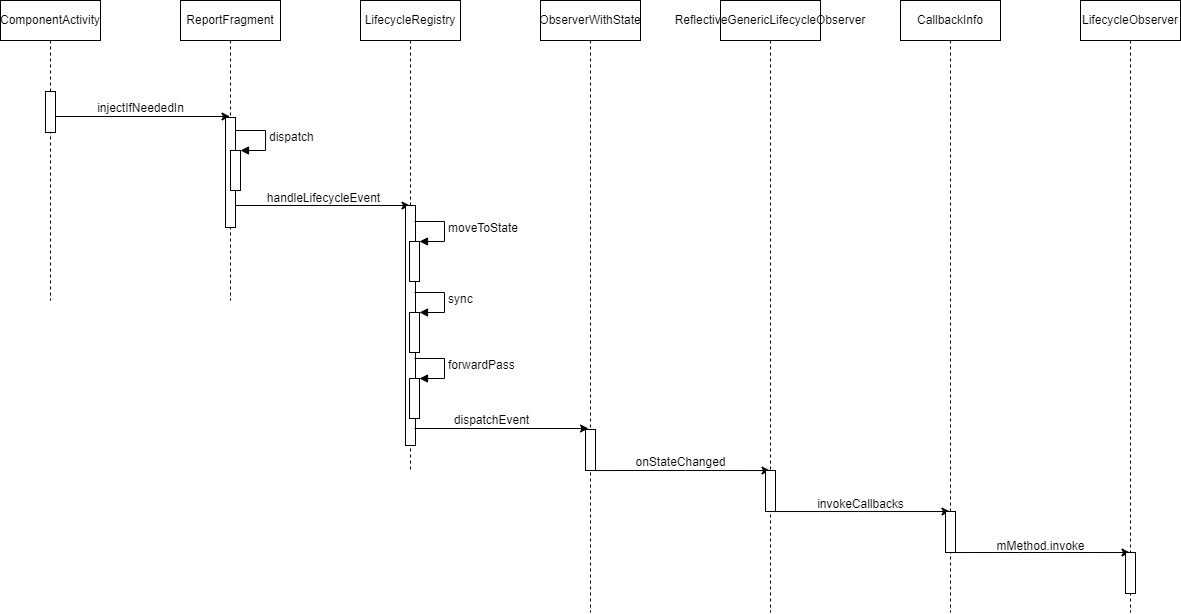

The diagram above was exported from draw.io. Its source (the exported page's mxGraphModel, read from the mxfile embedded in the PNG):
<mxGraphModel dx="317" dy="513" grid="0" gridSize="10" guides="1" tooltips="1" connect="1" arrows="1" fold="1" page="1" pageScale="1" pageWidth="827" pageHeight="1169" math="0" shadow="0">
  <root>
    <mxCell id="0" />
    <mxCell id="1" parent="0" />
    <mxCell id="iaiKP7brdeNrB2WMb9_K-4" value="" style="edgeStyle=orthogonalEdgeStyle;rounded=0;orthogonalLoop=1;jettySize=auto;html=1;" edge="1" parent="1">
      <mxGeometry relative="1" as="geometry">
        <mxPoint x="240.5" y="349" as="sourcePoint" />
        <mxPoint x="420.5" y="349" as="targetPoint" />
      </mxGeometry>
    </mxCell>
    <mxCell id="iaiKP7brdeNrB2WMb9_K-1" value="ComponentActivity" style="shape=umlLifeline;perimeter=lifelinePerimeter;whiteSpace=wrap;html=1;container=1;collapsible=0;recursiveResize=0;outlineConnect=0;" vertex="1" parent="1">
      <mxGeometry x="191" y="233" width="100" height="300" as="geometry" />
    </mxCell>
    <mxCell id="iaiKP7brdeNrB2WMb9_K-2" value="" style="html=1;points=[];perimeter=orthogonalPerimeter;" vertex="1" parent="iaiKP7brdeNrB2WMb9_K-1">
      <mxGeometry x="45" y="91" width="10" height="41" as="geometry" />
    </mxCell>
    <mxCell id="iaiKP7brdeNrB2WMb9_K-13" value="" style="edgeStyle=orthogonalEdgeStyle;rounded=0;orthogonalLoop=1;jettySize=auto;html=1;" edge="1" parent="1">
      <mxGeometry relative="1" as="geometry">
        <mxPoint x="420.5" y="438" as="sourcePoint" />
        <mxPoint x="600.5" y="438" as="targetPoint" />
      </mxGeometry>
    </mxCell>
    <mxCell id="iaiKP7brdeNrB2WMb9_K-3" value="ReportFragment" style="shape=umlLifeline;perimeter=lifelinePerimeter;whiteSpace=wrap;html=1;container=1;collapsible=0;recursiveResize=0;outlineConnect=0;" vertex="1" parent="1">
      <mxGeometry x="371" y="233" width="100" height="300" as="geometry" />
    </mxCell>
    <mxCell id="iaiKP7brdeNrB2WMb9_K-6" value="" style="html=1;points=[];perimeter=orthogonalPerimeter;" vertex="1" parent="iaiKP7brdeNrB2WMb9_K-3">
      <mxGeometry x="45" y="117" width="10" height="110" as="geometry" />
    </mxCell>
    <mxCell id="iaiKP7brdeNrB2WMb9_K-7" value="" style="html=1;points=[];perimeter=orthogonalPerimeter;" vertex="1" parent="iaiKP7brdeNrB2WMb9_K-3">
      <mxGeometry x="50" y="150" width="10" height="40" as="geometry" />
    </mxCell>
    <mxCell id="iaiKP7brdeNrB2WMb9_K-8" value="dispatch" style="edgeStyle=orthogonalEdgeStyle;html=1;align=left;spacingLeft=2;endArrow=block;rounded=0;entryX=1;entryY=0;" edge="1" target="iaiKP7brdeNrB2WMb9_K-7" parent="iaiKP7brdeNrB2WMb9_K-3">
      <mxGeometry relative="1" as="geometry">
        <mxPoint x="55" y="130" as="sourcePoint" />
        <Array as="points">
          <mxPoint x="85" y="130" />
        </Array>
      </mxGeometry>
    </mxCell>
    <mxCell id="iaiKP7brdeNrB2WMb9_K-5" value="injectIfNeededIn" style="text;html=1;align=center;verticalAlign=middle;resizable=0;points=[];autosize=1;strokeColor=none;fillColor=none;" vertex="1" parent="1">
      <mxGeometry x="278" y="328" width="105" height="26" as="geometry" />
    </mxCell>
    <mxCell id="iaiKP7brdeNrB2WMb9_K-9" value="LifecycleRegistry" style="shape=umlLifeline;perimeter=lifelinePerimeter;whiteSpace=wrap;html=1;container=1;collapsible=0;recursiveResize=0;outlineConnect=0;" vertex="1" parent="1">
      <mxGeometry x="551" y="233" width="100" height="469" as="geometry" />
    </mxCell>
    <mxCell id="iaiKP7brdeNrB2WMb9_K-10" value="" style="html=1;points=[];perimeter=orthogonalPerimeter;" vertex="1" parent="iaiKP7brdeNrB2WMb9_K-9">
      <mxGeometry x="45" y="205" width="10" height="240" as="geometry" />
    </mxCell>
    <mxCell id="iaiKP7brdeNrB2WMb9_K-15" value="" style="html=1;points=[];perimeter=orthogonalPerimeter;" vertex="1" parent="iaiKP7brdeNrB2WMb9_K-9">
      <mxGeometry x="49" y="241" width="10" height="40" as="geometry" />
    </mxCell>
    <mxCell id="iaiKP7brdeNrB2WMb9_K-16" value="moveToState" style="edgeStyle=orthogonalEdgeStyle;html=1;align=left;spacingLeft=2;endArrow=block;rounded=0;entryX=1;entryY=0;" edge="1" target="iaiKP7brdeNrB2WMb9_K-15" parent="iaiKP7brdeNrB2WMb9_K-9">
      <mxGeometry relative="1" as="geometry">
        <mxPoint x="54" y="221" as="sourcePoint" />
        <Array as="points">
          <mxPoint x="84" y="221" />
        </Array>
      </mxGeometry>
    </mxCell>
    <mxCell id="iaiKP7brdeNrB2WMb9_K-17" value="" style="html=1;points=[];perimeter=orthogonalPerimeter;" vertex="1" parent="iaiKP7brdeNrB2WMb9_K-9">
      <mxGeometry x="49" y="312" width="10" height="40" as="geometry" />
    </mxCell>
    <mxCell id="iaiKP7brdeNrB2WMb9_K-18" value="sync" style="edgeStyle=orthogonalEdgeStyle;html=1;align=left;spacingLeft=2;endArrow=block;rounded=0;entryX=1;entryY=0;" edge="1" target="iaiKP7brdeNrB2WMb9_K-17" parent="iaiKP7brdeNrB2WMb9_K-9">
      <mxGeometry relative="1" as="geometry">
        <mxPoint x="54" y="292" as="sourcePoint" />
        <Array as="points">
          <mxPoint x="84" y="292" />
        </Array>
      </mxGeometry>
    </mxCell>
    <mxCell id="iaiKP7brdeNrB2WMb9_K-19" value="" style="html=1;points=[];perimeter=orthogonalPerimeter;" vertex="1" parent="iaiKP7brdeNrB2WMb9_K-9">
      <mxGeometry x="49" y="378" width="10" height="40" as="geometry" />
    </mxCell>
    <mxCell id="iaiKP7brdeNrB2WMb9_K-20" value="forwardPass" style="edgeStyle=orthogonalEdgeStyle;html=1;align=left;spacingLeft=2;endArrow=block;rounded=0;entryX=1;entryY=0;" edge="1" target="iaiKP7brdeNrB2WMb9_K-19" parent="iaiKP7brdeNrB2WMb9_K-9">
      <mxGeometry relative="1" as="geometry">
        <mxPoint x="54" y="358" as="sourcePoint" />
        <Array as="points">
          <mxPoint x="84" y="358" />
        </Array>
      </mxGeometry>
    </mxCell>
    <mxCell id="iaiKP7brdeNrB2WMb9_K-14" value="handleLifecycleEvent" style="text;html=1;align=center;verticalAlign=middle;resizable=0;points=[];autosize=1;strokeColor=none;fillColor=none;" vertex="1" parent="1">
      <mxGeometry x="448" y="418" width="131" height="26" as="geometry" />
    </mxCell>
    <mxCell id="iaiKP7brdeNrB2WMb9_K-37" value="" style="edgeStyle=orthogonalEdgeStyle;rounded=0;orthogonalLoop=1;jettySize=auto;html=1;" edge="1" parent="1">
      <mxGeometry relative="1" as="geometry">
        <mxPoint x="780.810344827586" y="703.0344827586207" as="sourcePoint" />
        <mxPoint x="960.5" y="703.0344827586207" as="targetPoint" />
        <Array as="points">
          <mxPoint x="876" y="703" />
          <mxPoint x="876" y="703" />
        </Array>
      </mxGeometry>
    </mxCell>
    <mxCell id="iaiKP7brdeNrB2WMb9_K-21" value="ObserverWithState" style="shape=umlLifeline;perimeter=lifelinePerimeter;whiteSpace=wrap;html=1;container=1;collapsible=0;recursiveResize=0;outlineConnect=0;" vertex="1" parent="1">
      <mxGeometry x="731" y="233" width="100" height="612" as="geometry" />
    </mxCell>
    <mxCell id="iaiKP7brdeNrB2WMb9_K-33" value="" style="html=1;points=[];perimeter=orthogonalPerimeter;" vertex="1" parent="iaiKP7brdeNrB2WMb9_K-21">
      <mxGeometry x="45" y="429" width="10" height="41" as="geometry" />
    </mxCell>
    <mxCell id="iaiKP7brdeNrB2WMb9_K-30" value="" style="edgeStyle=orthogonalEdgeStyle;rounded=0;orthogonalLoop=1;jettySize=auto;html=1;" edge="1" parent="1">
      <mxGeometry relative="1" as="geometry">
        <mxPoint x="605" y="661" as="sourcePoint" />
        <mxPoint x="779" y="661" as="targetPoint" />
      </mxGeometry>
    </mxCell>
    <mxCell id="iaiKP7brdeNrB2WMb9_K-34" value="dispatchEvent" style="text;html=1;align=center;verticalAlign=middle;resizable=0;points=[];autosize=1;strokeColor=none;fillColor=none;" vertex="1" parent="1">
      <mxGeometry x="636" y="640" width="93" height="26" as="geometry" />
    </mxCell>
    <mxCell id="iaiKP7brdeNrB2WMb9_K-41" value="" style="edgeStyle=orthogonalEdgeStyle;rounded=0;orthogonalLoop=1;jettySize=auto;html=1;" edge="1" parent="1" source="iaiKP7brdeNrB2WMb9_K-35" target="iaiKP7brdeNrB2WMb9_K-39">
      <mxGeometry relative="1" as="geometry">
        <Array as="points">
          <mxPoint x="1049" y="744" />
          <mxPoint x="1049" y="744" />
        </Array>
      </mxGeometry>
    </mxCell>
    <mxCell id="iaiKP7brdeNrB2WMb9_K-35" value="ReflectiveGenericLifecycleObserver" style="shape=umlLifeline;perimeter=lifelinePerimeter;whiteSpace=wrap;html=1;container=1;collapsible=0;recursiveResize=0;outlineConnect=0;" vertex="1" parent="1">
      <mxGeometry x="911" y="233" width="100" height="612" as="geometry" />
    </mxCell>
    <mxCell id="iaiKP7brdeNrB2WMb9_K-36" value="" style="html=1;points=[];perimeter=orthogonalPerimeter;" vertex="1" parent="iaiKP7brdeNrB2WMb9_K-35">
      <mxGeometry x="45" y="470" width="10" height="41" as="geometry" />
    </mxCell>
    <mxCell id="iaiKP7brdeNrB2WMb9_K-38" value="onStateChanged" style="text;html=1;align=center;verticalAlign=middle;resizable=0;points=[];autosize=1;strokeColor=none;fillColor=none;" vertex="1" parent="1">
      <mxGeometry x="817" y="682" width="108" height="26" as="geometry" />
    </mxCell>
    <mxCell id="iaiKP7brdeNrB2WMb9_K-45" value="" style="edgeStyle=orthogonalEdgeStyle;rounded=0;orthogonalLoop=1;jettySize=auto;html=1;" edge="1" parent="1">
      <mxGeometry relative="1" as="geometry">
        <mxPoint x="1140.810344827586" y="785.0344827586207" as="sourcePoint" />
        <mxPoint x="1320.5" y="785.0344827586207" as="targetPoint" />
        <Array as="points">
          <mxPoint x="1211" y="785" />
          <mxPoint x="1211" y="785" />
        </Array>
      </mxGeometry>
    </mxCell>
    <mxCell id="iaiKP7brdeNrB2WMb9_K-39" value="CallbackInfo" style="shape=umlLifeline;perimeter=lifelinePerimeter;whiteSpace=wrap;html=1;container=1;collapsible=0;recursiveResize=0;outlineConnect=0;" vertex="1" parent="1">
      <mxGeometry x="1091" y="233" width="100" height="612" as="geometry" />
    </mxCell>
    <mxCell id="iaiKP7brdeNrB2WMb9_K-40" value="" style="html=1;points=[];perimeter=orthogonalPerimeter;" vertex="1" parent="iaiKP7brdeNrB2WMb9_K-39">
      <mxGeometry x="45" y="511" width="10" height="41" as="geometry" />
    </mxCell>
    <mxCell id="iaiKP7brdeNrB2WMb9_K-42" value="invokeCallbacks" style="text;html=1;align=center;verticalAlign=middle;resizable=0;points=[];autosize=1;strokeColor=none;fillColor=none;" vertex="1" parent="1">
      <mxGeometry x="998" y="724" width="105" height="26" as="geometry" />
    </mxCell>
    <mxCell id="iaiKP7brdeNrB2WMb9_K-43" value="LifecycleObserver" style="shape=umlLifeline;perimeter=lifelinePerimeter;whiteSpace=wrap;html=1;container=1;collapsible=0;recursiveResize=0;outlineConnect=0;" vertex="1" parent="1">
      <mxGeometry x="1271" y="233" width="100" height="612" as="geometry" />
    </mxCell>
    <mxCell id="iaiKP7brdeNrB2WMb9_K-44" value="" style="html=1;points=[];perimeter=orthogonalPerimeter;" vertex="1" parent="iaiKP7brdeNrB2WMb9_K-43">
      <mxGeometry x="45" y="552" width="10" height="41" as="geometry" />
    </mxCell>
    <mxCell id="iaiKP7brdeNrB2WMb9_K-46" value="mMethod.invoke" style="text;html=1;align=center;verticalAlign=middle;resizable=0;points=[];autosize=1;strokeColor=none;fillColor=none;" vertex="1" parent="1">
      <mxGeometry x="1178" y="766" width="106" height="26" as="geometry" />
    </mxCell>
  </root>
</mxGraphModel>